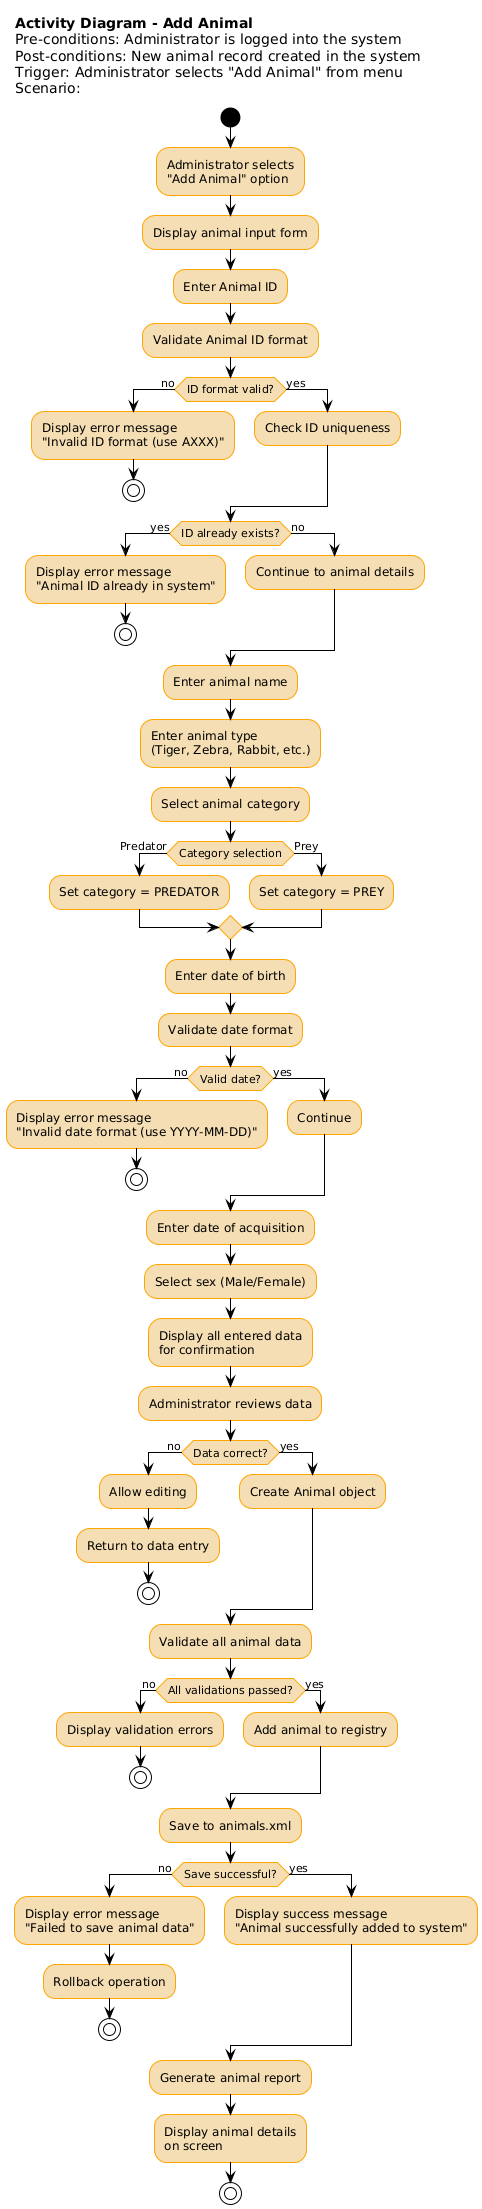

The diagram above was rendered by PlantUML. Its source (embedded in the PNG):
@startuml
!theme plain
skinparam activityBackgroundColor wheat
skinparam activityBorderColor orange
skinparam activityDiamondBackgroundColor wheat
skinparam activityDiamondBorderColor orange
skinparam activityStartColor black
skinparam activityEndColor black
skinparam legendBorderColor transparent

legend top left
**Activity Diagram - Add Animal**
Pre-conditions: Administrator is logged into the system
Post-conditions: New animal record created in the system
Trigger: Administrator selects "Add Animal" from menu
Scenario:
end legend

start

:Administrator selects
"Add Animal" option;

:Display animal input form;

:Enter Animal ID;

:Validate Animal ID format;

if (ID format valid?) then (no)
  :Display error message
  "Invalid ID format (use AXXX)";
  stop
else (yes)
  :Check ID uniqueness;
endif

if (ID already exists?) then (yes)
  :Display error message
  "Animal ID already in system";
  stop
else (no)
  :Continue to animal details;
endif

:Enter animal name;

:Enter animal type
(Tiger, Zebra, Rabbit, etc.);

:Select animal category;

if (Category selection) then (Predator)
  :Set category = PREDATOR;
else (Prey)
  :Set category = PREY;
endif

:Enter date of birth;

:Validate date format;

if (Valid date?) then (no)
  :Display error message
  "Invalid date format (use YYYY-MM-DD)";
  stop
else (yes)
  :Continue;
endif

:Enter date of acquisition;

:Select sex (Male/Female);

:Display all entered data
for confirmation;

:Administrator reviews data;

if (Data correct?) then (no)
  :Allow editing;
  :Return to data entry;
  stop
else (yes)
  :Create Animal object;
endif

:Validate all animal data;

if (All validations passed?) then (no)
  :Display validation errors;
  stop
else (yes)
  :Add animal to registry;
endif

:Save to animals.xml;

if (Save successful?) then (no)
  :Display error message
  "Failed to save animal data";
  :Rollback operation;
  stop
else (yes)
  :Display success message
  "Animal successfully added to system";
endif

:Generate animal report;

:Display animal details
on screen;

stop
@enduml